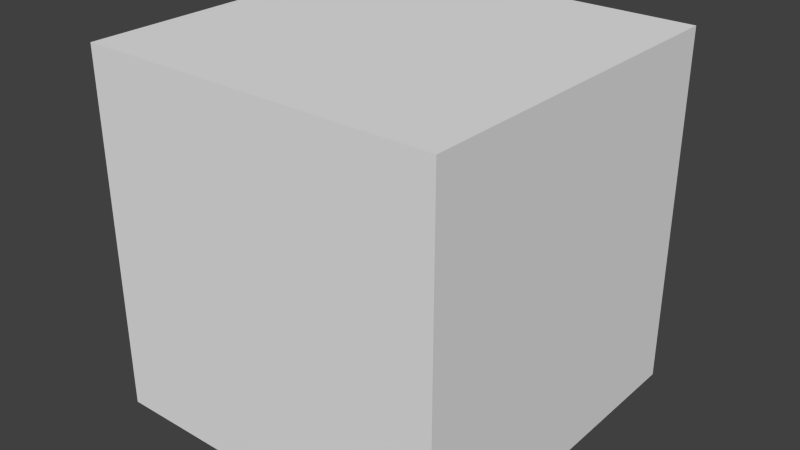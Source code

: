 # Source: blender_cubemap.blend  (saved by Blender 2.78.0; exported with 4.5.12 LTS)
import bpy
from mathutils import Matrix  # noqa: F401  (used for matrix-valued properties, if any)

bpy.ops.wm.read_factory_settings(use_empty=True)
scene = bpy.context.scene
scene.name = 'Scene'

# ---- collections
col_collection_1 = bpy.data.collections.new('Collection 1'); scene.collection.children.link(col_collection_1)

# ---- materials (node trees are filled in below, after node groups)
mat_material = bpy.data.materials.new('Material')
mat_material.alpha_threshold = 0.0
mat_material.use_transparent_shadow = False
mat_material.roughness = 0.5
mat_material.line_color = (0.0, 0.0, 0.0, 1.0)

# ---- material node trees

# ---- world
world_world = bpy.data.worlds.new('World'); scene.world = world_world
world_world.color = (0.05088, 0.05088, 0.05088)
world_world.use_sun_shadow = False
world_world.sun_shadow_jitter_overblur = 0.0
world_world.cycles.sampling_method = 'NONE'
world_world.cycles.sample_map_resolution = 256

# ---- meshes
me_cube = bpy.data.meshes.new('Cube')
me_cube.from_pydata([(-1.0, -1.0, -1.0), (-1.0, 1.0, -1.0), (1.0, 1.0, -1.0), (1.0, -1.0, -1.0), (-1.0, -1.0, 1.0), (-1.0, 1.0, 1.0), (1.0, 1.0, 1.0), (1.0, -1.0, 1.0)], [], [(0, 1, 2, 3), (4, 7, 6, 5), (0, 4, 5, 1), (1, 5, 6, 2), (2, 6, 7, 3), (4, 0, 3, 7)])
_uv = me_cube.uv_layers.new(name='UVMap')
_uv.uv.foreach_set('vector', [0.3317, -1.937e-07, 0.3317, 0.5, 0.001667, 0.5, 0.001667, -2.831e-07, 0.665, 0.5, 0.335, 0.5, 0.335, -1.49e-07, 0.665, -3.278e-07, 0.9983, 0.5, 0.9983, 1.0, 0.6683, 1.0, 0.6683, 0.5, 0.9983, -8.941e-08, 0.9983, 0.5, 0.6683, 0.5, 0.6683, -8.941e-08, 0.3317, 0.5, 0.3317, 1.0, 0.001667, 1.0, 0.001667, 0.5, 0.335, 1.0, 0.335, 0.5, 0.665, 0.5, 0.665, 1.0])
me_cube.materials.append(mat_material)
me_cube.use_remesh_preserve_volume = False
me_cube.use_remesh_preserve_attributes = False
me_cube.use_mirror_vertex_groups = False
me_cube.update()

# ---- objects
ob_cube = bpy.data.objects.new('Cube', me_cube)

# ---- transforms, parenting, visibility, modifiers, constraints
ob_cube.location = (0.0, 0.0, 0.0)
ob_cube.lock_rotations_4d = False
ob_cube.empty_display_type = 'ARROWS'
ob_cube.lineart.crease_threshold = 0.0

# ---- collection membership
col_collection_1.objects.link(ob_cube)

# ---- scene / render settings (as saved in the file)
scene.frame_start = 1; scene.frame_end = 250; scene.frame_set(78)
scene.render.engine = 'BLENDER_EEVEE_NEXT'
scene.render.resolution_percentage = 50
scene.render.dither_intensity = 0.0
scene.cycles.use_denoising = False
scene.cycles.samples = 10
scene.cycles.sampling_pattern = 'TABULATED_SOBOL'
scene.cycles.light_sampling_threshold = 0.0
scene.cycles.use_adaptive_sampling = False
scene.cycles.use_light_tree = False
scene.cycles.blur_glossy = 0.0
scene.cycles.pixel_filter_type = 'GAUSSIAN'
scene.cycles.sample_clamp_indirect = 0.0
scene.view_settings.view_transform = 'Standard'
bpy.context.view_layer.update()

# ---- added for rendering (the .blend has no active camera and no usable light): camera, sun
cam_auto = bpy.data.cameras.new('AutoCamera')
cam_auto.lens = 50.0
cam_auto.sensor_width = 36.0
cam_auto.clip_end = 1000.0
ob_auto_camera = bpy.data.objects.new('AutoCamera', cam_auto)
scene.collection.objects.link(ob_auto_camera)
ob_auto_camera.location = (3.20507, -3.84609, 2.56406)
ob_auto_camera.rotation_euler = (1.09748, -7.21219e-08, 0.694738)
scene.camera = ob_auto_camera
light_auto_sun = bpy.data.lights.new('AutoSun', 'SUN')
light_auto_sun.energy = 3.0
light_auto_sun.angle = 0.0523599
ob_auto_sun = bpy.data.objects.new('AutoSun', light_auto_sun)
scene.collection.objects.link(ob_auto_sun)
ob_auto_sun.rotation_euler = (0.872665, 0.174533, 0.523599)
bpy.context.view_layer.update()
